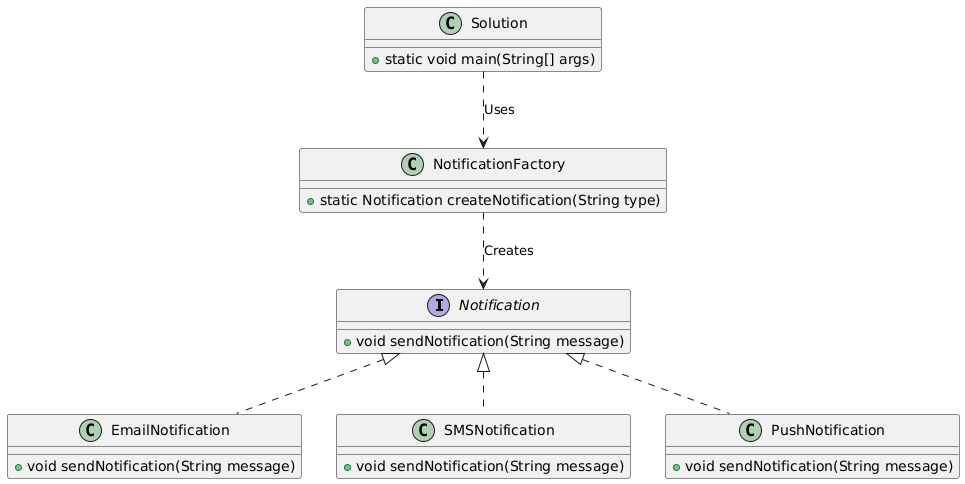

The diagram above was rendered by PlantUML. Its source (embedded in the PNG):
@startuml
interface Notification {
    + void sendNotification(String message)
}

class EmailNotification {
    + void sendNotification(String message)
}

class SMSNotification {
    + void sendNotification(String message)
}

class PushNotification {
    + void sendNotification(String message)
}

class NotificationFactory {
    + static Notification createNotification(String type)
}

class Solution {
    + static void main(String[] args)
}

Notification <|.. EmailNotification
Notification <|.. SMSNotification
Notification <|.. PushNotification

NotificationFactory ..> Notification : "Creates"
Solution ..> NotificationFactory : "Uses"
@enduml